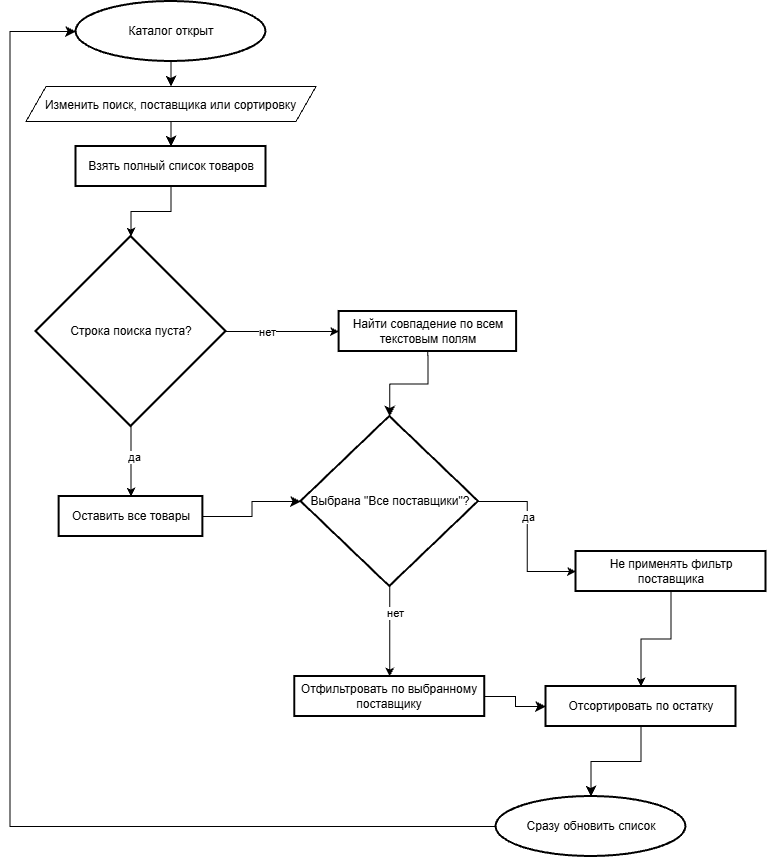

The diagram above was exported from draw.io. Its source (the exported page's mxGraphModel, read from the mxfile embedded in the PNG):
<mxGraphModel dx="2291" dy="2413" grid="1" gridSize="10" guides="1" tooltips="1" connect="1" arrows="1" fold="1" page="1" pageScale="1" pageWidth="827" pageHeight="1169" math="0" shadow="0">
  <root>
    <mxCell id="0" />
    <mxCell id="1" parent="0" />
    <mxCell id="o0cKHUL9Z6syBpft5f4V-17" edge="1" parent="1" source="3GNSc7IkhLKbjuLasFtp-2" style="edgeStyle=none;curved=1;rounded=0;orthogonalLoop=1;jettySize=auto;html=1;exitX=0.5;exitY=1;exitDx=0;exitDy=0;exitPerimeter=0;entryX=0.5;entryY=0;entryDx=0;entryDy=0;fontSize=12;startSize=8;endSize=8;" target="o0cKHUL9Z6syBpft5f4V-16">
      <mxGeometry relative="1" as="geometry" />
    </mxCell>
    <mxCell id="3GNSc7IkhLKbjuLasFtp-2" parent="1" style="strokeWidth=2;html=1;shape=mxgraph.flowchart.start_1;whiteSpace=wrap;" value="Каталог открыт" vertex="1">
      <mxGeometry height="60" width="190" x="10" y="-5" as="geometry" />
    </mxCell>
    <mxCell id="N6GaeN7UC6hqsI3EooOL-44" edge="1" parent="1" source="3GNSc7IkhLKbjuLasFtp-6" style="edgeStyle=orthogonalEdgeStyle;rounded=0;orthogonalLoop=1;jettySize=auto;html=1;exitX=1;exitY=0.5;exitDx=0;exitDy=0;exitPerimeter=0;entryX=0;entryY=0.5;entryDx=0;entryDy=0;" target="N6GaeN7UC6hqsI3EooOL-60">
      <mxGeometry relative="1" as="geometry">
        <mxPoint x="246.56135110294122" y="265" as="targetPoint" />
      </mxGeometry>
    </mxCell>
    <mxCell id="N6GaeN7UC6hqsI3EooOL-47" connectable="0" parent="N6GaeN7UC6hqsI3EooOL-44" style="edgeLabel;html=1;align=center;verticalAlign=middle;resizable=0;points=[];" value="нет" vertex="1">
      <mxGeometry relative="1" x="-0.3028" as="geometry">
        <mxPoint as="offset" />
      </mxGeometry>
    </mxCell>
    <mxCell id="N6GaeN7UC6hqsI3EooOL-48" edge="1" parent="1" source="3GNSc7IkhLKbjuLasFtp-6" style="edgeStyle=orthogonalEdgeStyle;rounded=0;orthogonalLoop=1;jettySize=auto;html=1;exitX=0.5;exitY=1;exitDx=0;exitDy=0;exitPerimeter=0;entryX=0.5;entryY=0;entryDx=0;entryDy=0;" target="3GNSc7IkhLKbjuLasFtp-7">
      <mxGeometry relative="1" as="geometry" />
    </mxCell>
    <mxCell id="N6GaeN7UC6hqsI3EooOL-49" connectable="0" parent="N6GaeN7UC6hqsI3EooOL-48" style="edgeLabel;html=1;align=center;verticalAlign=middle;resizable=0;points=[];" value="да" vertex="1">
      <mxGeometry relative="1" x="-0.1442" y="3" as="geometry">
        <mxPoint x="-1" as="offset" />
      </mxGeometry>
    </mxCell>
    <mxCell id="3GNSc7IkhLKbjuLasFtp-6" parent="1" style="strokeWidth=2;html=1;shape=mxgraph.flowchart.decision;whiteSpace=wrap;" value="Строка поиска пуста?" vertex="1">
      <mxGeometry height="190" width="190" x="-30" y="230" as="geometry" />
    </mxCell>
    <mxCell id="3GNSc7IkhLKbjuLasFtp-7" parent="1" style="rounded=1;whiteSpace=wrap;html=1;absoluteArcSize=1;arcSize=0;strokeWidth=2;" value="Оставить все товары" vertex="1">
      <mxGeometry height="40" width="143.75" x="-6.869999999999997" y="490" as="geometry" />
    </mxCell>
    <mxCell id="3GNSc7IkhLKbjuLasFtp-8" parent="1" style="rounded=1;whiteSpace=wrap;html=1;absoluteArcSize=1;arcSize=0;strokeWidth=2;" value="Не применять фильтр поставщика" vertex="1">
      <mxGeometry height="40" width="190" x="510" y="545" as="geometry" />
    </mxCell>
    <mxCell id="N6GaeN7UC6hqsI3EooOL-5" parent="1" style="rounded=1;whiteSpace=wrap;html=1;absoluteArcSize=1;arcSize=0;strokeWidth=2;" value="Взять полный список товаров" vertex="1">
      <mxGeometry height="40" width="190" x="10" y="140" as="geometry" />
    </mxCell>
    <mxCell id="N6GaeN7UC6hqsI3EooOL-31" edge="1" parent="1" source="N6GaeN7UC6hqsI3EooOL-28" style="edgeStyle=orthogonalEdgeStyle;rounded=0;orthogonalLoop=1;jettySize=auto;html=1;entryX=0.5;entryY=0;entryDx=0;entryDy=0;libavoidRouting=1;" target="o0cKHUL9Z6syBpft5f4V-22">
      <mxGeometry relative="1" as="geometry">
        <mxPoint x="234.33035714285734" y="810" as="targetPoint" />
      </mxGeometry>
    </mxCell>
    <mxCell id="N6GaeN7UC6hqsI3EooOL-32" connectable="0" parent="N6GaeN7UC6hqsI3EooOL-31" style="edgeLabel;html=1;align=center;verticalAlign=middle;resizable=0;points=[];" value="нет" vertex="1">
      <mxGeometry relative="1" x="-0.4137" y="5" as="geometry">
        <mxPoint as="offset" />
      </mxGeometry>
    </mxCell>
    <mxCell id="N6GaeN7UC6hqsI3EooOL-50" edge="1" parent="1" source="N6GaeN7UC6hqsI3EooOL-28" style="edgeStyle=orthogonalEdgeStyle;rounded=0;orthogonalLoop=1;jettySize=auto;html=1;exitX=1;exitY=0.5;exitDx=0;exitDy=0;exitPerimeter=0;entryX=0;entryY=0.5;entryDx=0;entryDy=0;" target="3GNSc7IkhLKbjuLasFtp-8">
      <mxGeometry relative="1" as="geometry" />
    </mxCell>
    <mxCell id="N6GaeN7UC6hqsI3EooOL-51" connectable="0" parent="N6GaeN7UC6hqsI3EooOL-50" style="edgeLabel;html=1;align=center;verticalAlign=middle;resizable=0;points=[];" value="да" vertex="1">
      <mxGeometry relative="1" x="-0.2313" y="-1" as="geometry">
        <mxPoint x="1" as="offset" />
      </mxGeometry>
    </mxCell>
    <mxCell id="N6GaeN7UC6hqsI3EooOL-28" parent="1" style="strokeWidth=2;html=1;shape=mxgraph.flowchart.decision;whiteSpace=wrap;" value="Выбрана &quot;Все поставщики&quot;?" vertex="1">
      <mxGeometry height="170" width="177.5" x="235" y="410" as="geometry" />
    </mxCell>
    <mxCell id="N6GaeN7UC6hqsI3EooOL-43" edge="1" parent="1" source="N6GaeN7UC6hqsI3EooOL-5" style="edgeStyle=orthogonalEdgeStyle;rounded=0;orthogonalLoop=1;jettySize=auto;html=1;exitX=0.5;exitY=1;exitDx=0;exitDy=0;entryX=0.5;entryY=0;entryDx=0;entryDy=0;entryPerimeter=0;" target="3GNSc7IkhLKbjuLasFtp-6">
      <mxGeometry relative="1" as="geometry" />
    </mxCell>
    <mxCell id="N6GaeN7UC6hqsI3EooOL-60" parent="1" style="rounded=1;whiteSpace=wrap;html=1;absoluteArcSize=1;arcSize=0;strokeWidth=2;" value="Найти совпадение по всем текстовым полям" vertex="1">
      <mxGeometry height="40" width="177.5" x="273.11" y="305" as="geometry" />
    </mxCell>
    <mxCell id="N6GaeN7UC6hqsI3EooOL-65" edge="1" parent="1" source="3GNSc7IkhLKbjuLasFtp-8" style="edgeStyle=orthogonalEdgeStyle;rounded=0;orthogonalLoop=1;jettySize=auto;html=1;exitX=0.5;exitY=1;exitDx=0;exitDy=0;entryX=0.5;entryY=0;entryDx=0;entryDy=0;" target="o0cKHUL9Z6syBpft5f4V-23">
      <mxGeometry relative="1" as="geometry" />
    </mxCell>
    <mxCell id="o0cKHUL9Z6syBpft5f4V-11" parent="1" style="strokeWidth=2;html=1;shape=mxgraph.flowchart.start_1;whiteSpace=wrap;" value="Сразу обновить список" vertex="1">
      <mxGeometry height="60" width="190" x="430" y="790" as="geometry" />
    </mxCell>
    <mxCell id="o0cKHUL9Z6syBpft5f4V-18" edge="1" parent="1" source="o0cKHUL9Z6syBpft5f4V-16" style="edgeStyle=orthogonalEdgeStyle;rounded=0;orthogonalLoop=1;jettySize=auto;html=1;exitX=0.5;exitY=1;exitDx=0;exitDy=0;entryX=0.5;entryY=0;entryDx=0;entryDy=0;fontSize=12;startSize=8;endSize=8;libavoidRouting=1;" target="N6GaeN7UC6hqsI3EooOL-5">
      <mxGeometry relative="1" as="geometry" />
    </mxCell>
    <mxCell id="o0cKHUL9Z6syBpft5f4V-16" parent="1" style="shape=parallelogram;perimeter=parallelogramPerimeter;whiteSpace=wrap;html=1;shapeInside=1;fixedSize=1;" value="Изменить поиск, поставщика или сортировку" vertex="1">
      <mxGeometry height="35" width="290" x="-40" y="80" as="geometry" />
    </mxCell>
    <mxCell id="o0cKHUL9Z6syBpft5f4V-19" edge="1" parent="1" source="N6GaeN7UC6hqsI3EooOL-60" style="edgeStyle=orthogonalEdgeStyle;rounded=0;orthogonalLoop=1;jettySize=auto;html=1;exitX=0.5;exitY=1;exitDx=0;exitDy=0;entryX=0.5;entryY=0;entryDx=0;entryDy=0;entryPerimeter=0;fontSize=12;startSize=8;endSize=8;" target="N6GaeN7UC6hqsI3EooOL-28">
      <mxGeometry relative="1" as="geometry" />
    </mxCell>
    <mxCell id="o0cKHUL9Z6syBpft5f4V-20" edge="1" parent="1" source="3GNSc7IkhLKbjuLasFtp-7" style="edgeStyle=orthogonalEdgeStyle;rounded=0;orthogonalLoop=1;jettySize=auto;html=1;exitX=1;exitY=0.5;exitDx=0;exitDy=0;entryX=0;entryY=0.5;entryDx=0;entryDy=0;entryPerimeter=0;fontSize=12;startSize=8;endSize=8;" target="N6GaeN7UC6hqsI3EooOL-28">
      <mxGeometry relative="1" as="geometry" />
    </mxCell>
    <mxCell id="o0cKHUL9Z6syBpft5f4V-24" edge="1" parent="1" source="o0cKHUL9Z6syBpft5f4V-22" style="edgeStyle=orthogonalEdgeStyle;rounded=0;orthogonalLoop=1;jettySize=auto;html=1;exitX=1;exitY=0.5;exitDx=0;exitDy=0;entryX=0;entryY=0.5;entryDx=0;entryDy=0;fontSize=12;startSize=8;endSize=8;" target="o0cKHUL9Z6syBpft5f4V-23">
      <mxGeometry relative="1" as="geometry" />
    </mxCell>
    <mxCell id="o0cKHUL9Z6syBpft5f4V-22" parent="1" style="rounded=1;whiteSpace=wrap;html=1;absoluteArcSize=1;arcSize=0;strokeWidth=2;" value="Отфильтровать по выбранному поставщику" vertex="1">
      <mxGeometry height="40" width="190" x="228.75" y="670" as="geometry" />
    </mxCell>
    <mxCell id="o0cKHUL9Z6syBpft5f4V-23" parent="1" style="rounded=1;whiteSpace=wrap;html=1;absoluteArcSize=1;arcSize=0;strokeWidth=2;" value="Отсортировать по остатку" vertex="1">
      <mxGeometry height="40" width="190" x="480" y="680" as="geometry" />
    </mxCell>
    <mxCell id="o0cKHUL9Z6syBpft5f4V-25" edge="1" parent="1" source="o0cKHUL9Z6syBpft5f4V-23" style="edgeStyle=orthogonalEdgeStyle;rounded=0;orthogonalLoop=1;jettySize=auto;html=1;exitX=0.5;exitY=1;exitDx=0;exitDy=0;entryX=0.5;entryY=0;entryDx=0;entryDy=0;entryPerimeter=0;fontSize=12;startSize=8;endSize=8;" target="o0cKHUL9Z6syBpft5f4V-11">
      <mxGeometry relative="1" as="geometry" />
    </mxCell>
    <mxCell id="o0cKHUL9Z6syBpft5f4V-26" edge="1" parent="1" source="o0cKHUL9Z6syBpft5f4V-11" style="edgeStyle=orthogonalEdgeStyle;rounded=0;orthogonalLoop=1;jettySize=auto;html=1;exitX=0;exitY=0.5;exitDx=0;exitDy=0;exitPerimeter=0;entryX=0;entryY=0.5;entryDx=0;entryDy=0;entryPerimeter=0;fontSize=12;startSize=8;endSize=8;libavoidRouting=1;" target="3GNSc7IkhLKbjuLasFtp-2">
      <mxGeometry relative="1" as="geometry">
        <Array as="points">
          <mxPoint x="-56" y="820" />
          <mxPoint x="-56" y="25" />
        </Array>
      </mxGeometry>
    </mxCell>
  </root>
</mxGraphModel>